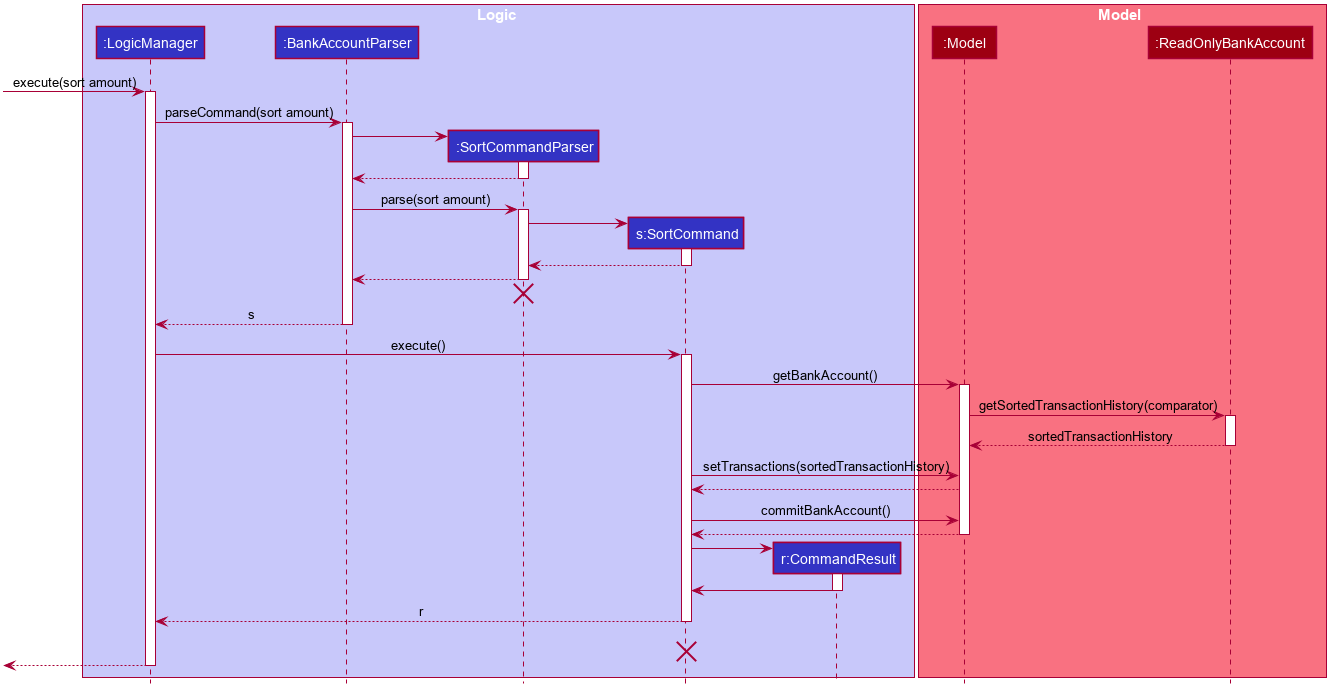

The diagram above was rendered by PlantUML. Its source (embedded in the PNG):
@startuml








skinparam BackgroundColor #FFFFFFF

skinparam Shadowing false

skinparam Class {
    FontColor #FFFFFF
    BorderThickness 1
    BorderColor #FFFFFF
    StereotypeFontColor #FFFFFF
    FontName Arial
}

skinparam Actor {
    BorderColor #000000
    Color #000000
    FontName Arial
}

skinparam Sequence {
    MessageAlign center
    BoxFontSize 15
    BoxPadding 0
    BoxFontColor #FFFFFF
    FontName Arial
}

skinparam Participant {
    FontColor #FFFFFFF
    Padding 20
}

skinparam MinClassWidth 50
skinparam ParticipantPadding 10
skinparam Shadowing false
skinparam DefaultTextAlignment center
skinparam packageStyle Rectangle

hide footbox
hide members
hide circle

box Logic #C8C8FA
participant ":LogicManager" as LogicManager #3333C4
participant ":BankAccountParser" as BankAccountParser #3333C4
participant ":SortCommandParser" as SortCommandParser #3333C4
participant "s:SortCommand" as SortCommand #3333C4
participant "r:CommandResult" as CommandResult #3333C4
end box

box Model #F97181
participant ":Model" as Model #9D0012
participant ":ReadOnlyBankAccount" as ReadOnlyBankAccount #9D0012
end box

[-> LogicManager : execute(sort amount)
activate LogicManager

LogicManager -> BankAccountParser : parseCommand(sort amount)
activate BankAccountParser

create SortCommandParser
BankAccountParser -> SortCommandParser
activate SortCommandParser

SortCommandParser --> BankAccountParser
deactivate SortCommandParser

BankAccountParser -> SortCommandParser : parse(sort amount)
activate SortCommandParser

create SortCommand
SortCommandParser -> SortCommand
activate SortCommand

SortCommand --> SortCommandParser
deactivate SortCommand

SortCommandParser --> BankAccountParser
deactivate SortCommandParser

SortCommandParser -[hidden]-> BankAccountParser
destroy SortCommandParser

BankAccountParser --> LogicManager : s
deactivate BankAccountParser

LogicManager -> SortCommand : execute()
activate SortCommand

SortCommand -> Model : getBankAccount()
activate Model

Model -> ReadOnlyBankAccount : getSortedTransactionHistory(comparator)
activate ReadOnlyBankAccount

ReadOnlyBankAccount --> Model : sortedTransactionHistory
deactivate ReadOnlyBankAccount

SortCommand -> Model : setTransactions(sortedTransactionHistory)
Model --> SortCommand

SortCommand -> Model : commitBankAccount()
Model --> SortCommand
deactivate Model

create CommandResult
SortCommand -> CommandResult
activate CommandResult

CommandResult -> SortCommand
deactivate CommandResult

SortCommand --> LogicManager : r
deactivate SortCommand
SortCommand -[hidden]-> LogicManager : r
destroy SortCommand

[<--LogicManager
deactivate LogicManager
@enduml